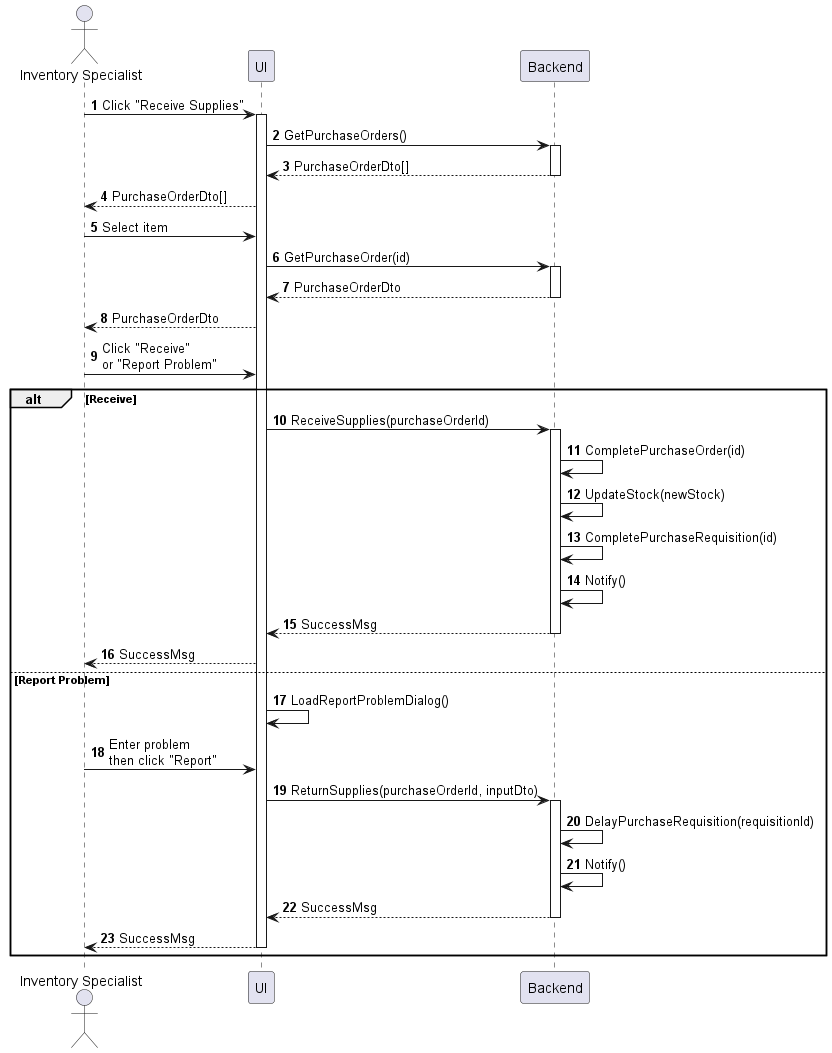

The diagram above was rendered by PlantUML. Its source (embedded in the PNG):
@startuml inventory-supply-receive
autonumber

actor "Inventory Specialist" as a
participant UI as f
participant Backend as b

a -> f : Click "Receive Supplies"
activate f
f -> b : GetPurchaseOrders()
activate b
return PurchaseOrderDto[]
f --> a : PurchaseOrderDto[]
a -> f : Select item
f -> b : GetPurchaseOrder(id)
activate b
return PurchaseOrderDto
f --> a : PurchaseOrderDto
a -> f : Click "Receive"\nor "Report Problem"

alt Receive
    f -> b : ReceiveSupplies(purchaseOrderId)
    activate b
    b -> b : CompletePurchaseOrder(id)
    b -> b : UpdateStock(newStock)
    b -> b : CompletePurchaseRequisition(id)
    b -> b : Notify()
    return SuccessMsg
    f --> a : SuccessMsg
else Report Problem
    f -> f : LoadReportProblemDialog()
    a -> f : Enter problem\nthen click "Report"
    f -> b : ReturnSupplies(purchaseOrderId, inputDto)
    activate b
    b -> b : DelayPurchaseRequisition(requisitionId)
    b -> b : Notify()
    return SuccessMsg
    f --> a : SuccessMsg
    deactivate f
end
@enduml